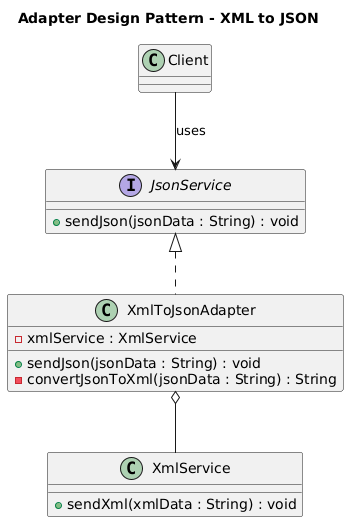

The diagram above was rendered by PlantUML. Its source (embedded in the PNG):
@startuml
title Adapter Design Pattern - XML to JSON

' ===== Target =====
interface JsonService {
  + sendJson(jsonData : String) : void
}

' ===== Adaptee =====
class XmlService {
  + sendXml(xmlData : String) : void
}

' ===== Adapter =====
class XmlToJsonAdapter {
  - xmlService : XmlService
  + sendJson(jsonData : String) : void
  - convertJsonToXml(jsonData : String) : String
}

' ===== Client =====
class Client

' ===== Relationships =====
JsonService <|.. XmlToJsonAdapter
XmlToJsonAdapter o-- XmlService
Client --> JsonService : uses
@enduml